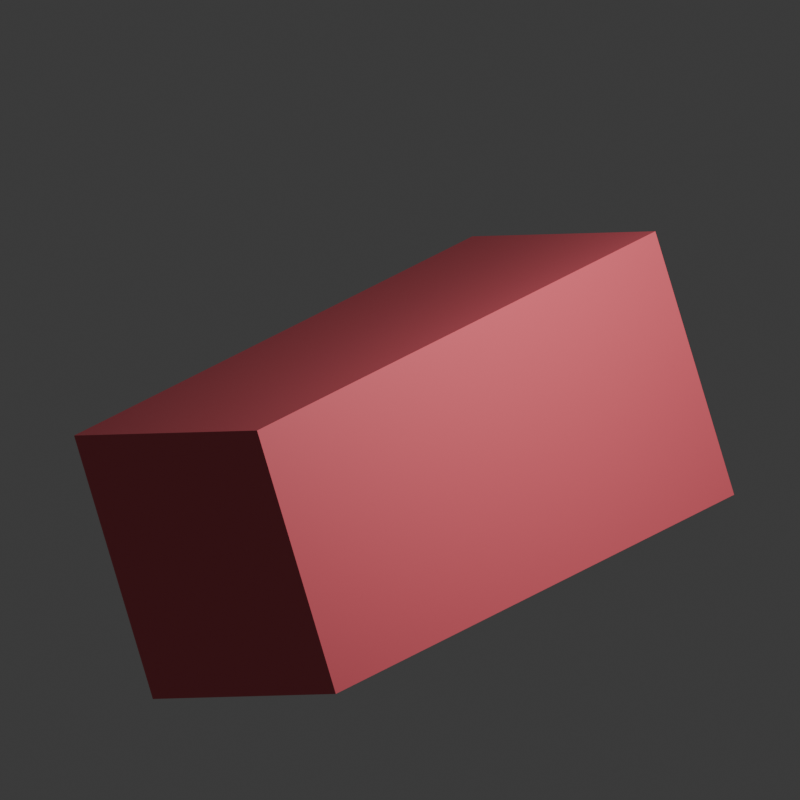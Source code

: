 # Source: untitled.blend  (saved by Blender 4.3.34; exported with 4.5.12 LTS)
import bpy
from mathutils import Matrix  # noqa: F401  (used for matrix-valued properties, if any)

bpy.ops.wm.read_factory_settings(use_empty=True)
scene = bpy.context.scene
scene.name = 'Scene'

# ---- collections
col_collection = bpy.data.collections.new('Collection'); scene.collection.children.link(col_collection)

# ---- materials (node trees are filled in below, after node groups)
mat_material = bpy.data.materials.new('Material')
mat_material.alpha_threshold = 0.0
mat_material.roughness = 0.5
mat_material.line_color = (0.0, 0.0, 0.0, 1.0)

# ---- material node trees
mat_material.use_nodes = True; mat_material.node_tree.nodes.clear()
_N = mat_material.node_tree.nodes; _L = mat_material.node_tree.links
n0 = _N.new('ShaderNodeOutputMaterial'); n0.name = 'Material Output'; n0.location = (300, 300)
n1 = _N.new('ShaderNodeBsdfPrincipled'); n1.name = 'Principled BSDF'; n1.location = (10, 300)
n1.inputs[0].default_value = (0.8002, 0.1255, 0.1605, 1.0)
n1.inputs[3].default_value = 1.45
_L.new(n1.outputs[0], n0.inputs[0])
n0.is_active_output = True

# ---- world
world_world = bpy.data.worlds.new('World'); scene.world = world_world
world_world.use_nodes = True; world_world.node_tree.nodes.clear()
_N = world_world.node_tree.nodes; _L = world_world.node_tree.links
n0 = _N.new('ShaderNodeOutputWorld'); n0.name = 'World Output'; n0.location = (300, 300)
n1 = _N.new('ShaderNodeBackground'); n1.name = 'Background'; n1.location = (10, 300)
n1.inputs[0].default_value = (0.05088, 0.05088, 0.05088, 1.0)
_L.new(n1.outputs[0], n0.inputs[0])
n0.is_active_output = True
world_world.color = (0.05088, 0.05088, 0.05088)
world_world.sun_shadow_jitter_overblur = 0.0

# ---- cameras
cam_camera = bpy.data.cameras.new('Camera')
cam_camera.type = 'ORTHO'
cam_camera.clip_end = 100.0
cam_camera.ortho_scale = 5.68
cam_camera.show_background_images = True

# ---- lights
light_light = bpy.data.lights.new('Light', 'POINT')
light_light.energy = 1000.0
light_light.shadow_soft_size = 0.1

# ---- meshes
me_cube = bpy.data.meshes.new('Cube')
me_cube.from_pydata([(1.0, 1.0, 1.0), (1.0, 1.0, -1.0), (1.0, -1.0, 1.0), (1.0, -1.0, -1.0), (-1.0, 1.0, 1.0), (-1.0, 1.0, -1.0), (-1.0, -1.0, 1.0), (-1.0, -1.0, -1.0), (-1.0, 1.0, 1.0), (1.0, -1.0, 3.0), (-1.0, -1.0, 3.0), (1.0, 1.0, 3.0), (-1.0, 1.0, 3.0)], [(4, 8)], [(4, 6, 10, 12), (3, 2, 6, 7), (7, 6, 4, 5), (5, 1, 3, 7), (1, 0, 2, 3), (5, 4, 0, 1), (11, 12, 10, 9), (2, 0, 11, 9), (0, 4, 12, 11), (6, 2, 9, 10)])
_uv = me_cube.uv_layers.new(name='UVMap')
_uv.uv.foreach_set('vector', [0.625, 0.25, 0.625, 0.0, 0.625, 0.0, 0.625, 0.25, 0.375, 0.75, 0.625, 0.75, 0.625, 1.0, 0.375, 1.0, 0.375, 0.0, 0.625, 0.0, 0.625, 0.25, 0.375, 0.25, 0.125, 0.5, 0.375, 0.5, 0.375, 0.75, 0.125, 0.75, 0.375, 0.5, 0.625, 0.5, 0.625, 0.75, 0.375, 0.75, 0.375, 0.25, 0.625, 0.25, 0.625, 0.5, 0.375, 0.5, 0.625, 0.5, 0.875, 0.5, 0.875, 0.75, 0.625, 0.75, 0.625, 0.75, 0.625, 0.5, 0.625, 0.5, 0.625, 0.75, 0.625, 0.5, 0.625, 0.25, 0.625, 0.25, 0.625, 0.5, 0.625, 1.0, 0.625, 0.75, 0.625, 0.75, 0.625, 1.0])
me_cube.materials.append(mat_material)
me_cube.use_mirror_vertex_groups = False
me_cube.update()

# ---- objects
ob_cube = bpy.data.objects.new('Cube', me_cube)
ob_light = bpy.data.objects.new('Light', light_light)
ob_camera = bpy.data.objects.new('Camera', cam_camera)
ob_up2long = bpy.data.objects.new('Up2Long', None)
ob_up2wide = bpy.data.objects.new('Up2Wide', None)
ob_wide2wide = bpy.data.objects.new('Wide2Wide', None)
ob_long2long = bpy.data.objects.new('Long2Long', None)

# ---- transforms, parenting, visibility, modifiers, constraints
ob_cube.parent = ob_up2long
ob_cube.location = (-1.0, -1.0, 1.0)
ob_cube.lock_rotations_4d = False
ob_cube.empty_display_type = 'ARROWS'
ob_cube.lineart.crease_threshold = 0.0
ob_light.location = (4.076, 1.005, 5.904)
ob_light.rotation_euler = (0.6503, 0.05522, 1.866)
ob_light.lock_rotations_4d = False
ob_light.empty_display_type = 'ARROWS'
ob_light.color = (0.0, 0.0, 0.0, 0.0)
ob_light.lineart.crease_threshold = 0.0
ob_camera.location = (10.0, -10.0, 10.0)
ob_camera.rotation_euler = (1.047, 0.0, 0.7854)
ob_camera.lock_rotations_4d = False
ob_camera.empty_display_type = 'ARROWS'
ob_camera.color = (0.0, 0.0, 0.0, 0.0)
ob_camera.display_type = 'WIRE'
ob_camera.lineart.crease_threshold = 0.0
ob_up2long.parent = ob_long2long
ob_up2long.location = (0.0, -2.0, 0.0)
ob_up2long.rotation_euler = (-1.571, 0.0, 0.0)
ob_up2wide.parent = ob_wide2wide
ob_up2wide.location = (-2.0, -1.0, 0.0)
ob_up2wide.rotation_euler = (0.0, 1.571, 0.0)
ob_wide2wide.location = (0.0, -0.4815, 0.0)
ob_wide2wide.rotation_euler = (-1.164, 0.0, 0.0)
ob_long2long.location = (-0.4815, 0.0, 0.0)
ob_long2long.rotation_euler = (0.0, 1.164, 0.0)

# ---- collection membership
col_collection.objects.link(ob_cube)
col_collection.objects.link(ob_light)
col_collection.objects.link(ob_camera)
col_collection.objects.link(ob_up2long)
col_collection.objects.link(ob_up2wide)
col_collection.objects.link(ob_wide2wide)
col_collection.objects.link(ob_long2long)

# ---- scene / render settings (as saved in the file)
scene.camera = ob_camera
scene.frame_start = 1; scene.frame_end = 250; scene.frame_set(150)
scene.render.engine = 'BLENDER_EEVEE_NEXT'
scene.render.resolution_x = 512
scene.render.resolution_y = 512
scene.render.film_transparent = True
bpy.context.view_layer.update()
